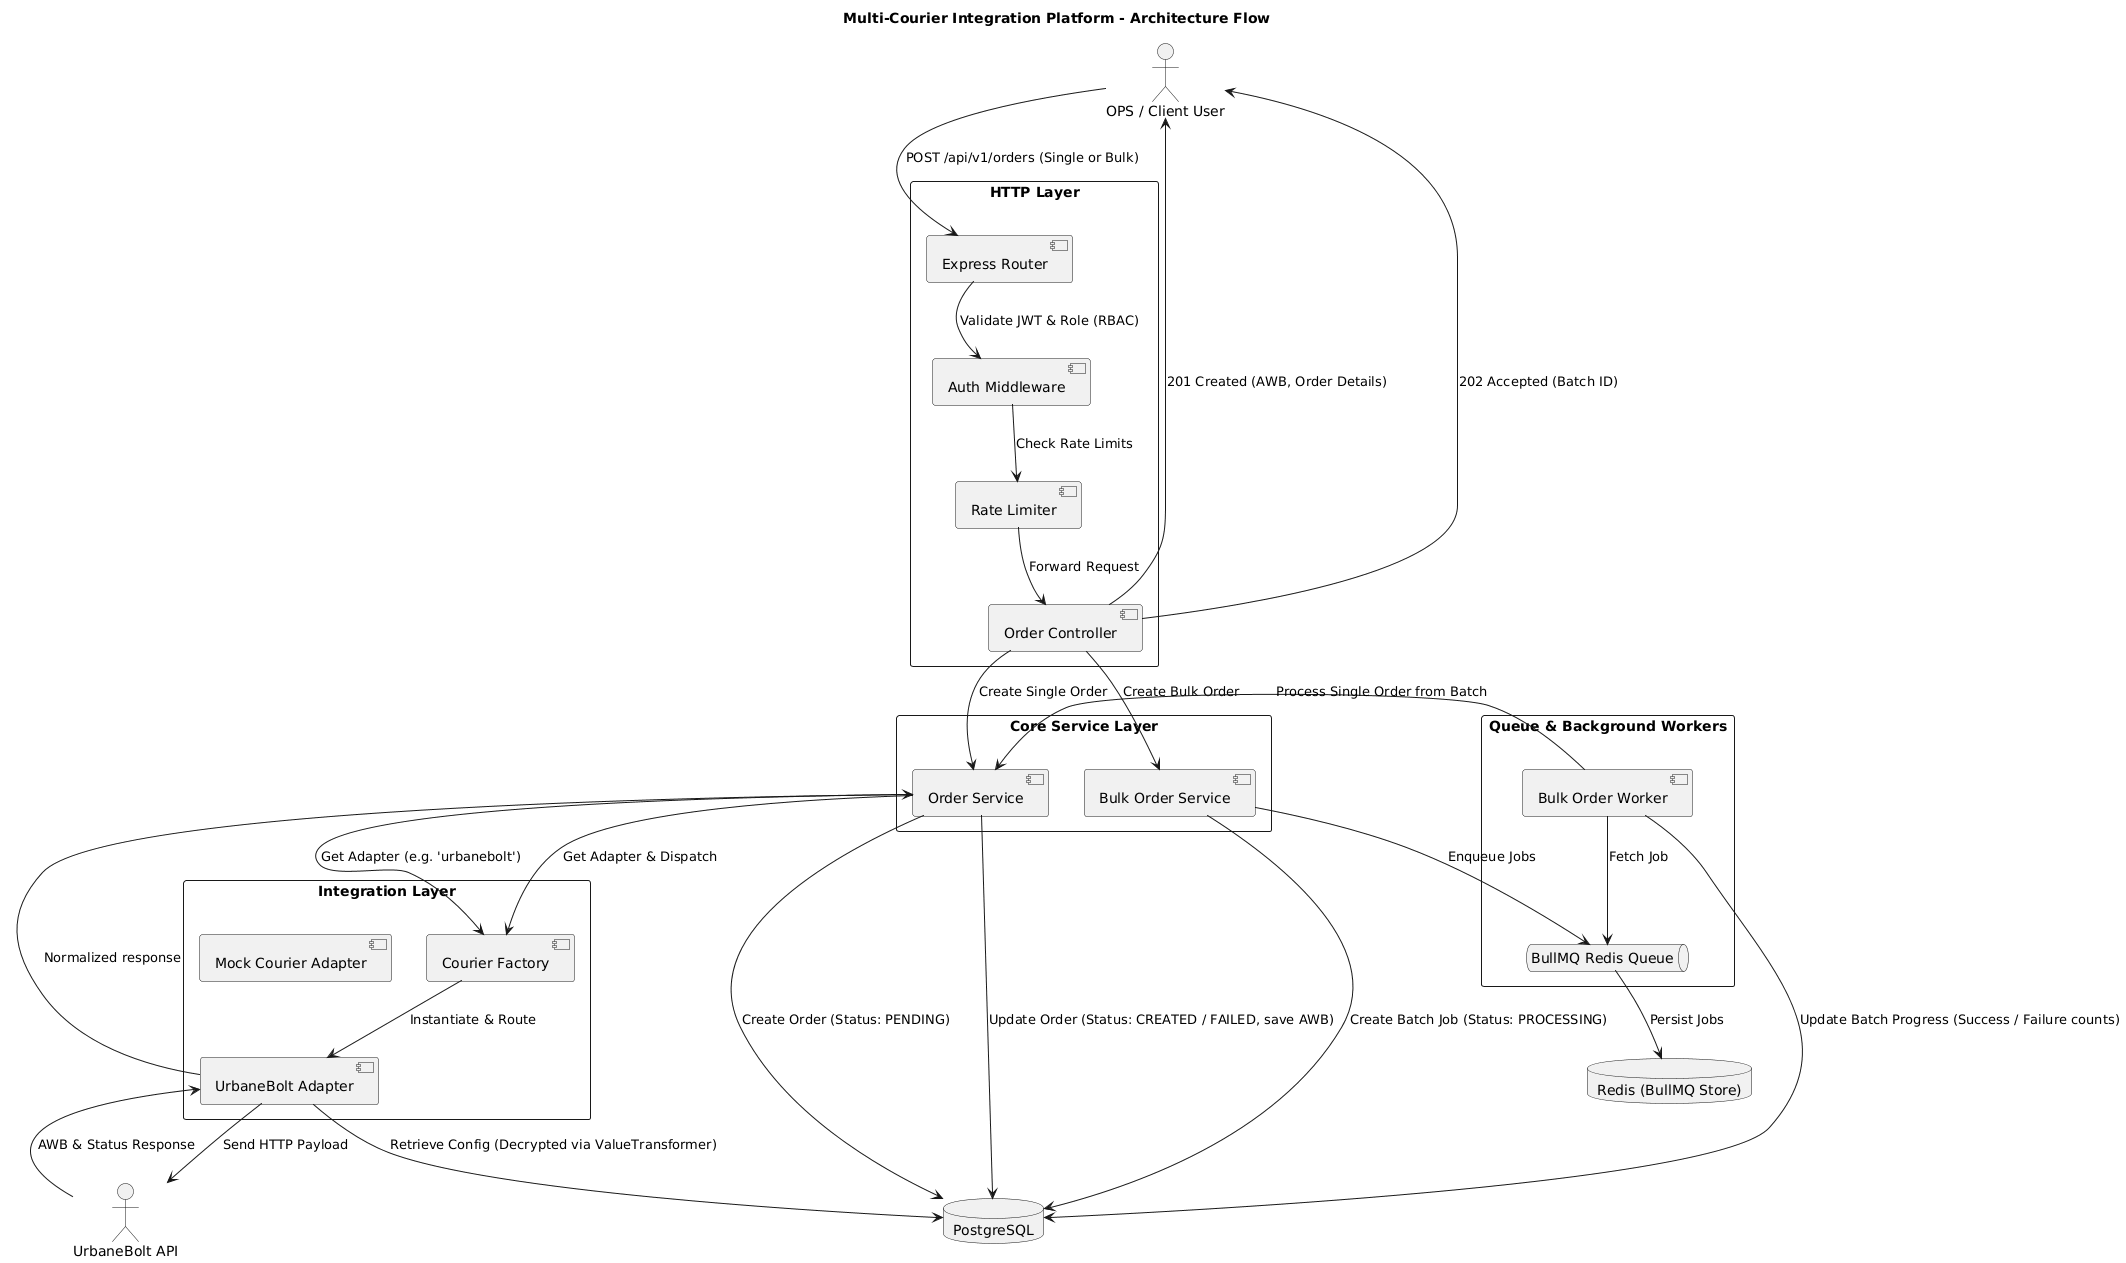

The diagram above was rendered by PlantUML. Its source (embedded in the PNG):
@startuml
skinparam monochrome false
skinparam shadowing false
skinparam packageStyle rectangle

title Multi-Courier Integration Platform - Architecture Flow

actor "OPS / Client User" as User

package "HTTP Layer" {
  [Express Router] as Router
  [Auth Middleware] as Auth
  [Rate Limiter] as RateLimit
  [Order Controller] as Controller
}

package "Core Service Layer" {
  [Order Service] as OrderService
  [Bulk Order Service] as BulkService
}

package "Queue & Background Workers" {
  queue "BullMQ Redis Queue" as Queue
  [Bulk Order Worker] as Worker
}

package "Integration Layer" {
  [Courier Factory] as Factory
  [UrbaneBolt Adapter] as UBAdapter
  [Mock Courier Adapter] as MockAdapter
}

database "PostgreSQL" as DB
database "Redis (BullMQ Store)" as RedisDB

User --> Router : POST /api/v1/orders (Single or Bulk)
Router --> Auth : Validate JWT & Role (RBAC)
Auth --> RateLimit : Check Rate Limits
RateLimit --> Controller : Forward Request

Controller --> OrderService : Create Single Order
Controller --> BulkService : Create Bulk Order

' Single Order Flow
OrderService --> DB : Create Order (Status: PENDING)
OrderService --> Factory : Get Adapter (e.g. 'urbanebolt')
Factory --> UBAdapter : Instantiate & Route
UBAdapter --> DB : Retrieve Config (Decrypted via ValueTransformer)
UBAdapter --> "UrbaneBolt API" : Send HTTP Payload
UBAdapter <-- "UrbaneBolt API" : AWB & Status Response
OrderService <-- UBAdapter : Normalized response
OrderService --> DB : Update Order (Status: CREATED / FAILED, save AWB)
User <-- Controller : 201 Created (AWB, Order Details)

' Bulk Order Flow
BulkService --> DB : Create Batch Job (Status: PROCESSING)
BulkService --> Queue : Enqueue Jobs
Queue --> RedisDB : Persist Jobs
User <-- Controller : 202 Accepted (Batch ID)

' Worker Background Flow
Worker --> Queue : Fetch Job
Worker --> OrderService : Process Single Order from Batch
OrderService --> Factory : Get Adapter & Dispatch
Worker --> DB : Update Batch Progress (Success / Failure counts)
@enduml